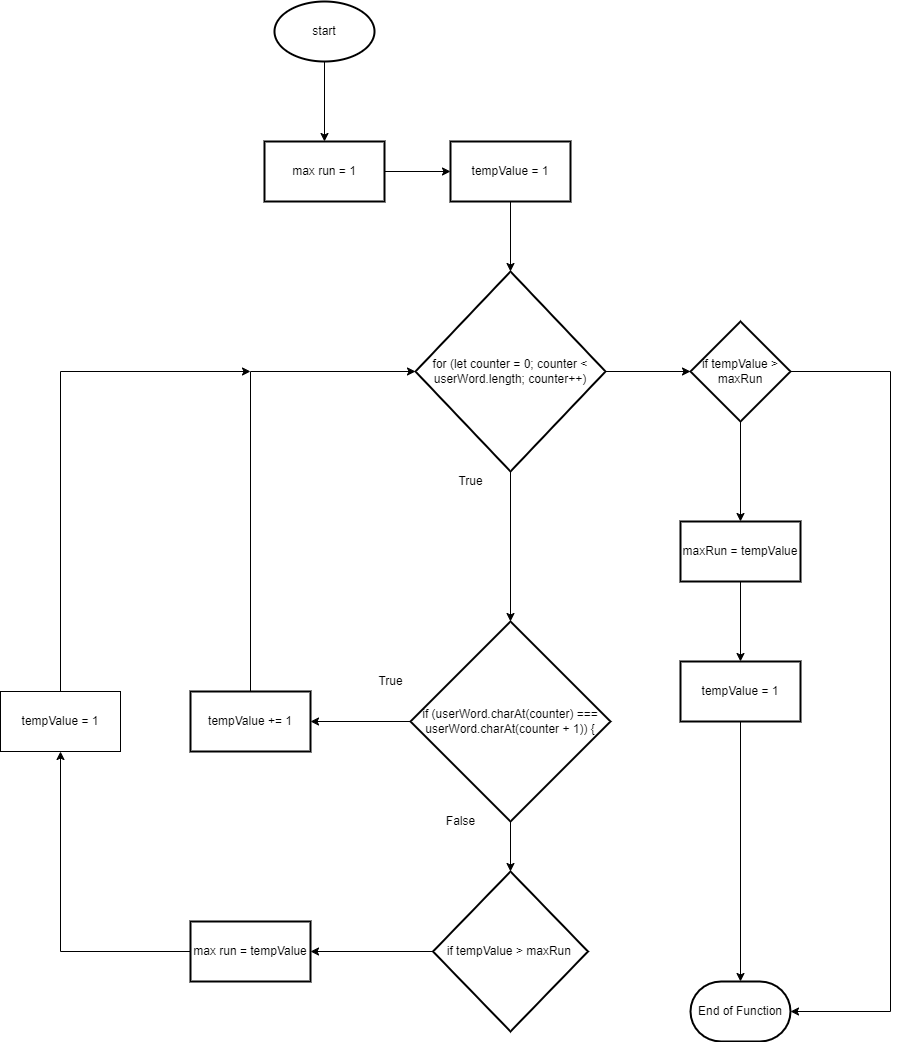

The diagram above was exported from draw.io. Its source (the exported page's mxGraphModel, read from the mxfile embedded in the PNG):
<mxGraphModel dx="1074" dy="787" grid="1" gridSize="10" guides="1" tooltips="1" connect="1" arrows="1" fold="1" page="1" pageScale="1" pageWidth="827" pageHeight="1169" math="0" shadow="0">
  <root>
    <mxCell id="0" />
    <mxCell id="1" parent="0" />
    <mxCell id="6" value="" style="edgeStyle=none;html=1;" edge="1" parent="1" source="3" target="5">
      <mxGeometry relative="1" as="geometry" />
    </mxCell>
    <mxCell id="3" value="start" style="strokeWidth=2;html=1;shape=mxgraph.flowchart.start_1;whiteSpace=wrap;" parent="1" vertex="1">
      <mxGeometry x="364" y="110" width="100" height="60" as="geometry" />
    </mxCell>
    <mxCell id="4" value="End of Function" style="strokeWidth=2;html=1;shape=mxgraph.flowchart.terminator;whiteSpace=wrap;" parent="1" vertex="1">
      <mxGeometry x="780" y="1090" width="100" height="60" as="geometry" />
    </mxCell>
    <mxCell id="8" value="" style="edgeStyle=none;html=1;" edge="1" parent="1" source="5" target="7">
      <mxGeometry relative="1" as="geometry" />
    </mxCell>
    <mxCell id="5" value="max run = 1" style="whiteSpace=wrap;html=1;strokeWidth=2;" vertex="1" parent="1">
      <mxGeometry x="354" y="250" width="120" height="60" as="geometry" />
    </mxCell>
    <mxCell id="10" value="" style="edgeStyle=none;html=1;" edge="1" parent="1" source="7" target="9">
      <mxGeometry relative="1" as="geometry" />
    </mxCell>
    <mxCell id="7" value="tempValue = 1" style="whiteSpace=wrap;html=1;strokeWidth=2;" vertex="1" parent="1">
      <mxGeometry x="540" y="250" width="120" height="60" as="geometry" />
    </mxCell>
    <mxCell id="12" value="" style="edgeStyle=none;html=1;" edge="1" parent="1" source="9">
      <mxGeometry relative="1" as="geometry">
        <mxPoint x="600" y="730" as="targetPoint" />
      </mxGeometry>
    </mxCell>
    <mxCell id="31" value="" style="edgeStyle=none;rounded=0;html=1;" edge="1" parent="1" source="9" target="32">
      <mxGeometry relative="1" as="geometry">
        <mxPoint x="810" y="480" as="targetPoint" />
      </mxGeometry>
    </mxCell>
    <mxCell id="9" value="for&amp;nbsp;(let counter = 0; counter &amp;lt; userWord.length; counter++)" style="rhombus;whiteSpace=wrap;html=1;strokeWidth=2;" vertex="1" parent="1">
      <mxGeometry x="505" y="380" width="190" height="200" as="geometry" />
    </mxCell>
    <mxCell id="15" value="" style="edgeStyle=none;html=1;" edge="1" parent="1" source="13" target="14">
      <mxGeometry relative="1" as="geometry" />
    </mxCell>
    <mxCell id="18" value="" style="edgeStyle=none;rounded=0;html=1;" edge="1" parent="1" source="13" target="17">
      <mxGeometry relative="1" as="geometry" />
    </mxCell>
    <mxCell id="13" value="if (userWord.charAt(counter) === userWord.charAt(counter + 1)) {" style="strokeWidth=2;html=1;shape=mxgraph.flowchart.decision;whiteSpace=wrap;" vertex="1" parent="1">
      <mxGeometry x="500" y="730" width="200" height="200" as="geometry" />
    </mxCell>
    <mxCell id="16" style="edgeStyle=none;html=1;entryX=0;entryY=0.5;entryDx=0;entryDy=0;rounded=0;" edge="1" parent="1" source="14" target="9">
      <mxGeometry relative="1" as="geometry">
        <Array as="points">
          <mxPoint x="340" y="480" />
        </Array>
      </mxGeometry>
    </mxCell>
    <mxCell id="14" value="tempValue += 1" style="whiteSpace=wrap;html=1;strokeWidth=2;" vertex="1" parent="1">
      <mxGeometry x="280" y="800" width="120" height="60" as="geometry" />
    </mxCell>
    <mxCell id="25" value="" style="edgeStyle=none;rounded=0;html=1;" edge="1" parent="1" source="17" target="24">
      <mxGeometry relative="1" as="geometry" />
    </mxCell>
    <mxCell id="17" value="if tempValue &amp;gt; maxRun&amp;nbsp;" style="strokeWidth=2;html=1;shape=mxgraph.flowchart.decision;whiteSpace=wrap;" vertex="1" parent="1">
      <mxGeometry x="522.5" y="980" width="155" height="160" as="geometry" />
    </mxCell>
    <mxCell id="19" value="True" style="text;html=1;align=center;verticalAlign=middle;resizable=0;points=[];autosize=1;strokeColor=none;fillColor=none;" vertex="1" parent="1">
      <mxGeometry x="460" y="780" width="40" height="20" as="geometry" />
    </mxCell>
    <mxCell id="20" value="False" style="text;html=1;align=center;verticalAlign=middle;resizable=0;points=[];autosize=1;strokeColor=none;fillColor=none;" vertex="1" parent="1">
      <mxGeometry x="530" y="920" width="40" height="20" as="geometry" />
    </mxCell>
    <mxCell id="21" value="True" style="text;html=1;align=center;verticalAlign=middle;resizable=0;points=[];autosize=1;strokeColor=none;fillColor=none;" vertex="1" parent="1">
      <mxGeometry x="540" y="580" width="40" height="20" as="geometry" />
    </mxCell>
    <mxCell id="26" style="edgeStyle=none;rounded=0;html=1;entryX=0.5;entryY=1;entryDx=0;entryDy=0;" edge="1" parent="1" source="24" target="27">
      <mxGeometry relative="1" as="geometry">
        <mxPoint x="160" y="910" as="targetPoint" />
        <Array as="points">
          <mxPoint x="150" y="1060" />
        </Array>
      </mxGeometry>
    </mxCell>
    <mxCell id="24" value="max run = tempValue" style="whiteSpace=wrap;html=1;strokeWidth=2;" vertex="1" parent="1">
      <mxGeometry x="280" y="1030" width="120" height="60" as="geometry" />
    </mxCell>
    <mxCell id="28" style="edgeStyle=none;rounded=0;html=1;" edge="1" parent="1" source="27">
      <mxGeometry relative="1" as="geometry">
        <mxPoint x="340" y="480" as="targetPoint" />
        <Array as="points">
          <mxPoint x="150" y="480" />
        </Array>
      </mxGeometry>
    </mxCell>
    <mxCell id="27" value="tempValue = 1" style="rounded=0;whiteSpace=wrap;html=1;" vertex="1" parent="1">
      <mxGeometry x="90" y="800" width="120" height="60" as="geometry" />
    </mxCell>
    <mxCell id="34" value="" style="edgeStyle=none;rounded=0;html=1;" edge="1" parent="1" source="32" target="33">
      <mxGeometry relative="1" as="geometry" />
    </mxCell>
    <mxCell id="38" style="edgeStyle=none;rounded=0;html=1;entryX=1;entryY=0.5;entryDx=0;entryDy=0;entryPerimeter=0;" edge="1" parent="1" source="32" target="4">
      <mxGeometry relative="1" as="geometry">
        <mxPoint x="970" y="484" as="targetPoint" />
        <Array as="points">
          <mxPoint x="980" y="480" />
          <mxPoint x="980" y="1120" />
        </Array>
      </mxGeometry>
    </mxCell>
    <mxCell id="32" value="if tempValue &amp;gt; maxRun" style="strokeWidth=2;html=1;shape=mxgraph.flowchart.decision;whiteSpace=wrap;" vertex="1" parent="1">
      <mxGeometry x="780" y="430" width="100" height="100" as="geometry" />
    </mxCell>
    <mxCell id="36" value="" style="edgeStyle=none;rounded=0;html=1;" edge="1" parent="1" source="33" target="35">
      <mxGeometry relative="1" as="geometry" />
    </mxCell>
    <mxCell id="33" value="maxRun = tempValue" style="whiteSpace=wrap;html=1;strokeWidth=2;" vertex="1" parent="1">
      <mxGeometry x="770" y="630" width="120" height="60" as="geometry" />
    </mxCell>
    <mxCell id="37" style="edgeStyle=none;rounded=0;html=1;entryX=0.5;entryY=0;entryDx=0;entryDy=0;entryPerimeter=0;" edge="1" parent="1" source="35" target="4">
      <mxGeometry relative="1" as="geometry" />
    </mxCell>
    <mxCell id="35" value="tempValue = 1" style="whiteSpace=wrap;html=1;strokeWidth=2;" vertex="1" parent="1">
      <mxGeometry x="770" y="770" width="120" height="60" as="geometry" />
    </mxCell>
  </root>
</mxGraphModel>